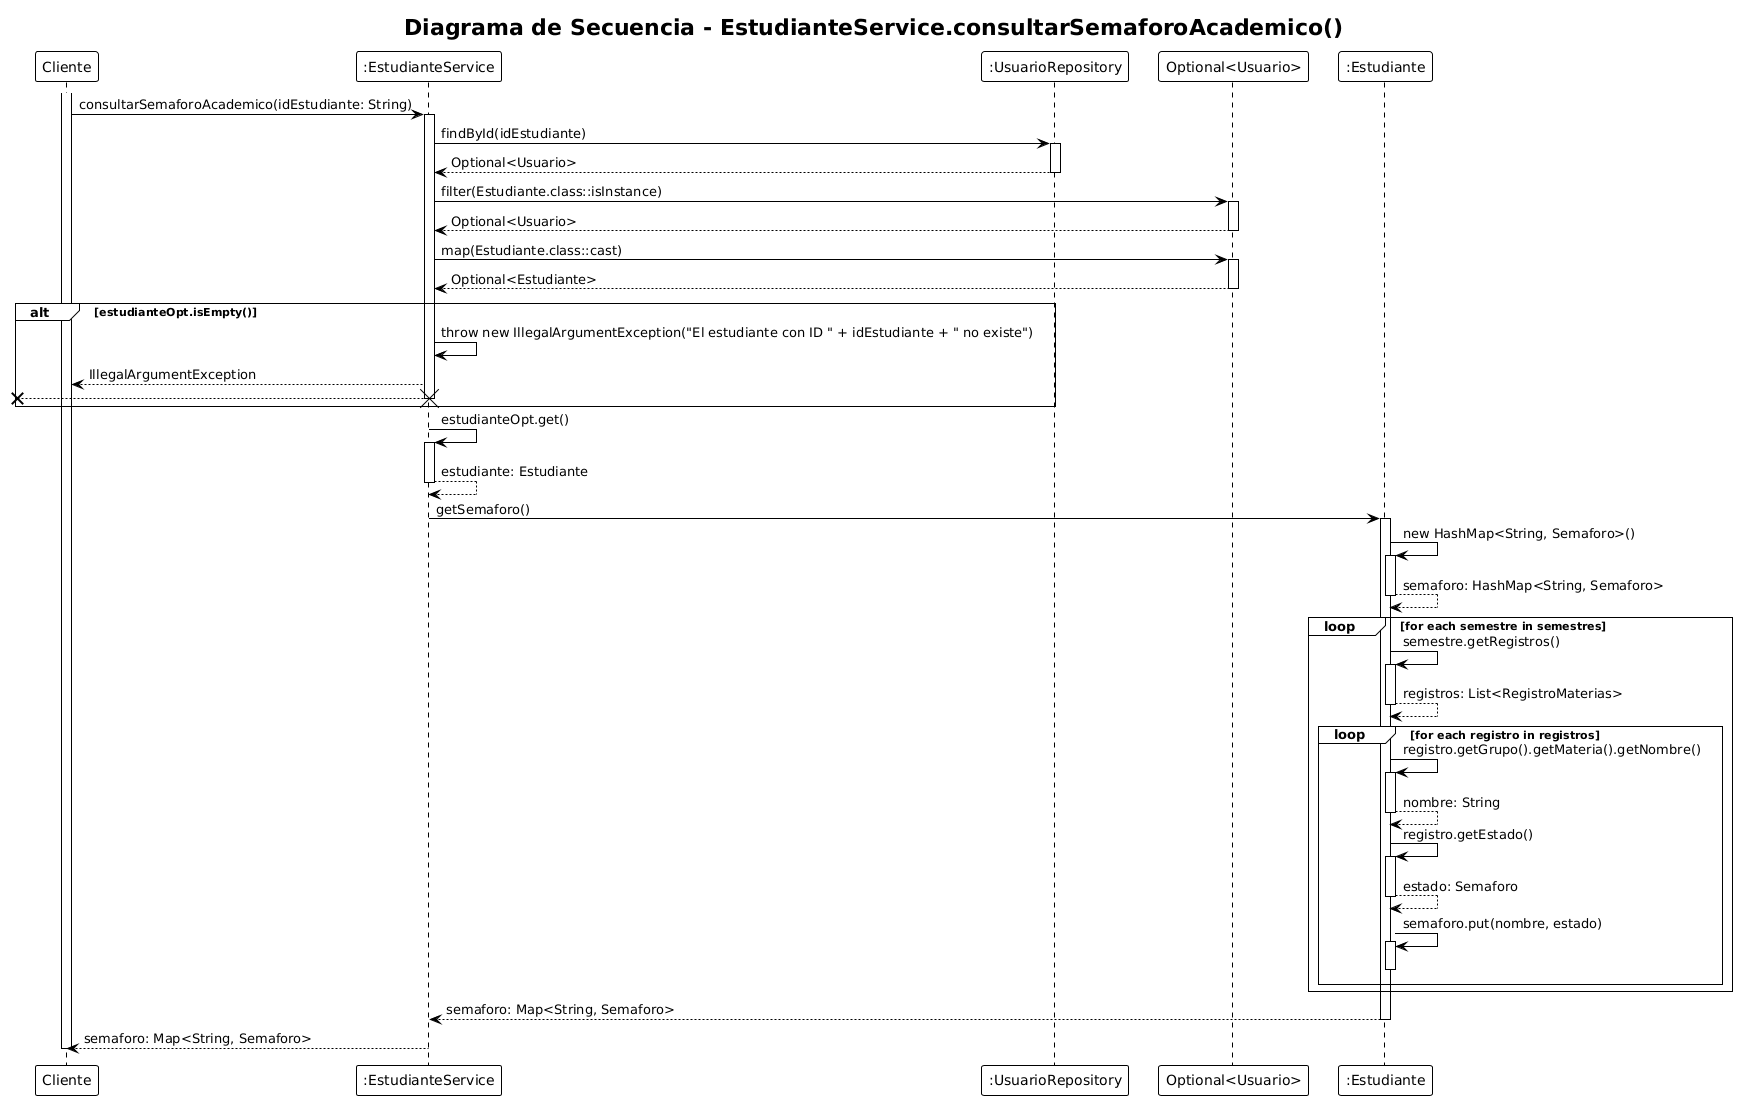

The diagram above was rendered by PlantUML. Its source (embedded in the PNG):
@startuml
!theme plain
title "Diagrama de Secuencia - EstudianteService.consultarSemaforoAcademico()"

participant "Cliente" as C
participant ":EstudianteService" as ES
participant ":UsuarioRepository" as UR
participant "Optional<Usuario>" as OU
participant ":Estudiante" as EST

activate C
C -> ES: consultarSemaforoAcademico(idEstudiante: String)
activate ES

ES -> UR: findById(idEstudiante)
activate UR
UR --> ES: Optional<Usuario>
deactivate UR

ES -> OU: filter(Estudiante.class::isInstance)
activate OU
OU --> ES: Optional<Usuario>
deactivate OU

ES -> OU: map(Estudiante.class::cast)
activate OU
OU --> ES: Optional<Estudiante>
deactivate OU

alt estudianteOpt.isEmpty()
    ES -> ES: throw new IllegalArgumentException("El estudiante con ID " + idEstudiante + " no existe")
    ES --> C: IllegalArgumentException
    [x<-- ES
    destroy ES
end

ES -> ES: estudianteOpt.get()
activate ES
ES --> ES: estudiante: Estudiante
deactivate ES

ES -> EST: getSemaforo()
activate EST
EST -> EST: new HashMap<String, Semaforo>()
activate EST
EST --> EST: semaforo: HashMap<String, Semaforo>
deactivate EST

loop for each semestre in semestres
    EST -> EST: semestre.getRegistros()
    activate EST
    EST --> EST: registros: List<RegistroMaterias>
    deactivate EST
    
    loop for each registro in registros
        EST -> EST: registro.getGrupo().getMateria().getNombre()
        activate EST
        EST --> EST: nombre: String
        deactivate EST
        
        EST -> EST: registro.getEstado()
        activate EST
        EST --> EST: estado: Semaforo
        deactivate EST
        
        EST -> EST: semaforo.put(nombre, estado)
        activate EST
        deactivate EST
    end
end

EST --> ES: semaforo: Map<String, Semaforo>
deactivate EST

ES --> C: semaforo: Map<String, Semaforo>
deactivate ES
deactivate C
@enduml